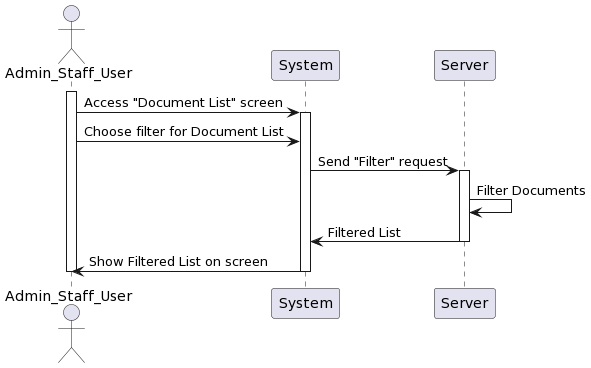

The diagram above was rendered by PlantUML. Its source (embedded in the PNG):
@startuml
actor Admin_Staff_User as User
participant System
participant Server

activate User
User -> System: Access "Document List" screen
activate System
User -> System: Choose filter for Document List
System -> Server: Send "Filter" request
activate Server
Server -> Server: Filter Documents
Server -> System: Filtered List
deactivate Server
System -> User: Show Filtered List on screen
deactivate System
deactivate User
@enduml